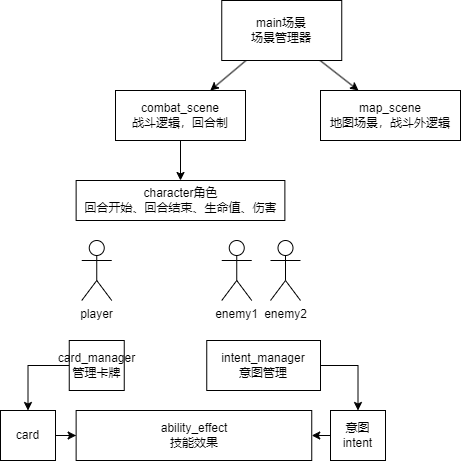

The diagram above was exported from draw.io. Its source (the exported page's mxGraphModel, read from the mxfile embedded in the PNG):
<mxGraphModel dx="819" dy="505" grid="1" gridSize="10" guides="1" tooltips="1" connect="1" arrows="1" fold="1" page="1" pageScale="1" pageWidth="827" pageHeight="1169" math="0" shadow="0">
  <root>
    <mxCell id="0" />
    <mxCell id="1" parent="0" />
    <mxCell id="ay1hNhuyaZYkMiAVp4z6-6" style="rounded=0;orthogonalLoop=1;jettySize=auto;html=1;" edge="1" parent="1" source="ay1hNhuyaZYkMiAVp4z6-3" target="ay1hNhuyaZYkMiAVp4z6-4">
      <mxGeometry relative="1" as="geometry" />
    </mxCell>
    <mxCell id="ay1hNhuyaZYkMiAVp4z6-7" style="rounded=0;orthogonalLoop=1;jettySize=auto;html=1;" edge="1" parent="1" source="ay1hNhuyaZYkMiAVp4z6-3" target="ay1hNhuyaZYkMiAVp4z6-5">
      <mxGeometry relative="1" as="geometry" />
    </mxCell>
    <mxCell id="ay1hNhuyaZYkMiAVp4z6-3" value="main场景&lt;br&gt;场景管理器" style="rounded=0;whiteSpace=wrap;html=1;" vertex="1" parent="1">
      <mxGeometry x="271.25" y="120" width="120" height="60" as="geometry" />
    </mxCell>
    <mxCell id="ay1hNhuyaZYkMiAVp4z6-21" style="edgeStyle=orthogonalEdgeStyle;rounded=0;orthogonalLoop=1;jettySize=auto;html=1;" edge="1" parent="1" source="ay1hNhuyaZYkMiAVp4z6-4" target="ay1hNhuyaZYkMiAVp4z6-20">
      <mxGeometry relative="1" as="geometry" />
    </mxCell>
    <mxCell id="ay1hNhuyaZYkMiAVp4z6-4" value="combat_scene&lt;br&gt;战斗逻辑，回合制" style="rounded=0;whiteSpace=wrap;html=1;" vertex="1" parent="1">
      <mxGeometry x="165" y="210" width="130" height="50" as="geometry" />
    </mxCell>
    <mxCell id="ay1hNhuyaZYkMiAVp4z6-5" value="map_scene&lt;br&gt;地图场景，战斗外逻辑" style="rounded=0;whiteSpace=wrap;html=1;" vertex="1" parent="1">
      <mxGeometry x="370" y="210" width="140" height="50" as="geometry" />
    </mxCell>
    <mxCell id="ay1hNhuyaZYkMiAVp4z6-8" value="player" style="shape=umlActor;verticalLabelPosition=bottom;verticalAlign=top;html=1;outlineConnect=0;" vertex="1" parent="1">
      <mxGeometry x="131.25" y="360" width="30" height="60" as="geometry" />
    </mxCell>
    <mxCell id="ay1hNhuyaZYkMiAVp4z6-12" value="enemy1" style="shape=umlActor;verticalLabelPosition=bottom;verticalAlign=top;html=1;outlineConnect=0;" vertex="1" parent="1">
      <mxGeometry x="271.25" y="360" width="30" height="60" as="geometry" />
    </mxCell>
    <mxCell id="ay1hNhuyaZYkMiAVp4z6-13" value="enemy2" style="shape=umlActor;verticalLabelPosition=bottom;verticalAlign=top;html=1;outlineConnect=0;" vertex="1" parent="1">
      <mxGeometry x="320" y="360" width="30" height="60" as="geometry" />
    </mxCell>
    <mxCell id="ay1hNhuyaZYkMiAVp4z6-15" value="card" style="rounded=0;whiteSpace=wrap;html=1;" vertex="1" parent="1">
      <mxGeometry x="50" y="530" width="55" height="50" as="geometry" />
    </mxCell>
    <mxCell id="ay1hNhuyaZYkMiAVp4z6-16" value="意图intent" style="rounded=0;whiteSpace=wrap;html=1;" vertex="1" parent="1">
      <mxGeometry x="380" y="530" width="55" height="50" as="geometry" />
    </mxCell>
    <mxCell id="ay1hNhuyaZYkMiAVp4z6-17" value="ability_effect&lt;br&gt;技能效果" style="rounded=0;whiteSpace=wrap;html=1;" vertex="1" parent="1">
      <mxGeometry x="125.63" y="530" width="235.62" height="50" as="geometry" />
    </mxCell>
    <mxCell id="ay1hNhuyaZYkMiAVp4z6-18" style="edgeStyle=orthogonalEdgeStyle;rounded=0;orthogonalLoop=1;jettySize=auto;html=1;entryX=1;entryY=0.5;entryDx=0;entryDy=0;exitX=0;exitY=0.5;exitDx=0;exitDy=0;" edge="1" parent="1" source="ay1hNhuyaZYkMiAVp4z6-16" target="ay1hNhuyaZYkMiAVp4z6-17">
      <mxGeometry relative="1" as="geometry" />
    </mxCell>
    <mxCell id="ay1hNhuyaZYkMiAVp4z6-19" style="edgeStyle=orthogonalEdgeStyle;rounded=0;orthogonalLoop=1;jettySize=auto;html=1;entryX=0;entryY=0.5;entryDx=0;entryDy=0;" edge="1" parent="1" source="ay1hNhuyaZYkMiAVp4z6-15" target="ay1hNhuyaZYkMiAVp4z6-17">
      <mxGeometry relative="1" as="geometry" />
    </mxCell>
    <mxCell id="ay1hNhuyaZYkMiAVp4z6-20" value="character角色&lt;br&gt;回合开始、回合结束、生命值、伤害" style="rounded=0;whiteSpace=wrap;html=1;" vertex="1" parent="1">
      <mxGeometry x="125.63" y="300" width="208.75" height="40" as="geometry" />
    </mxCell>
    <mxCell id="ay1hNhuyaZYkMiAVp4z6-26" style="edgeStyle=orthogonalEdgeStyle;rounded=0;orthogonalLoop=1;jettySize=auto;html=1;entryX=0.5;entryY=0;entryDx=0;entryDy=0;" edge="1" parent="1" source="ay1hNhuyaZYkMiAVp4z6-23" target="ay1hNhuyaZYkMiAVp4z6-15">
      <mxGeometry relative="1" as="geometry" />
    </mxCell>
    <mxCell id="ay1hNhuyaZYkMiAVp4z6-23" value="card_manager&lt;br&gt;管理卡牌" style="rounded=0;whiteSpace=wrap;html=1;" vertex="1" parent="1">
      <mxGeometry x="118.75" y="460" width="55" height="50" as="geometry" />
    </mxCell>
    <mxCell id="ay1hNhuyaZYkMiAVp4z6-28" style="edgeStyle=orthogonalEdgeStyle;rounded=0;orthogonalLoop=1;jettySize=auto;html=1;entryX=0.5;entryY=0;entryDx=0;entryDy=0;" edge="1" parent="1" source="ay1hNhuyaZYkMiAVp4z6-27" target="ay1hNhuyaZYkMiAVp4z6-16">
      <mxGeometry relative="1" as="geometry" />
    </mxCell>
    <mxCell id="ay1hNhuyaZYkMiAVp4z6-27" value="intent_manager&lt;br&gt;意图管理" style="rounded=0;whiteSpace=wrap;html=1;" vertex="1" parent="1">
      <mxGeometry x="256.25" y="460" width="113.75" height="50" as="geometry" />
    </mxCell>
  </root>
</mxGraphModel>